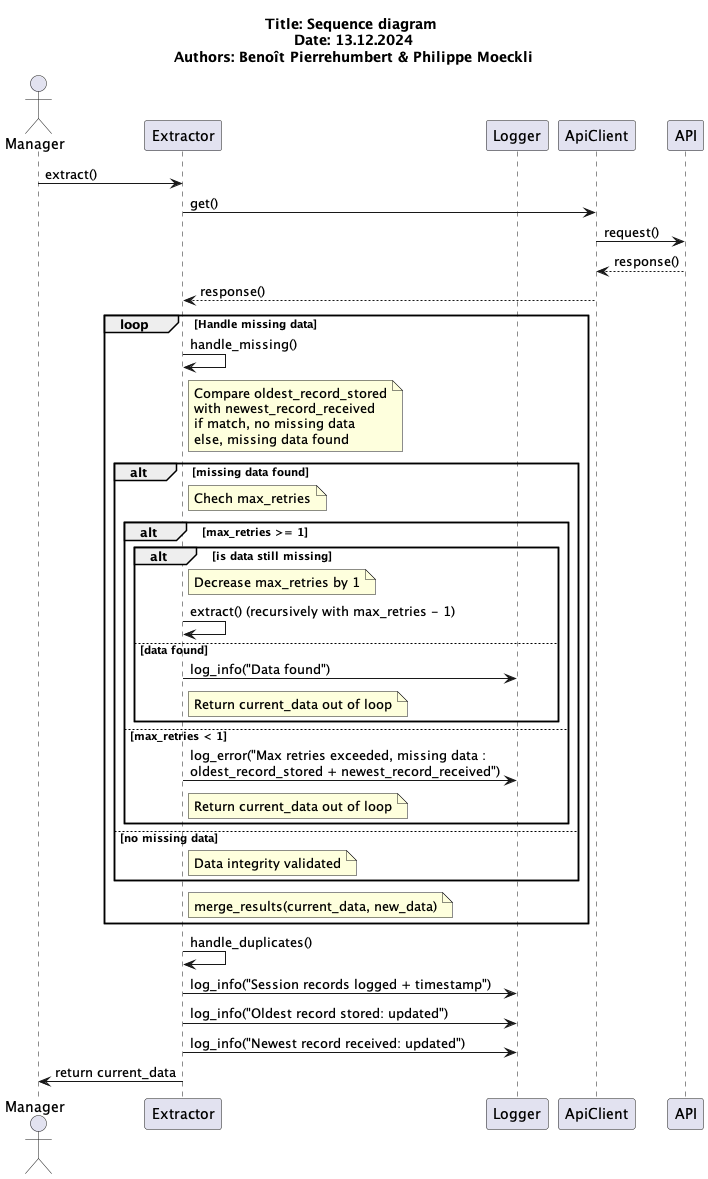

The diagram above was rendered by PlantUML. Its source (embedded in the PNG):
@startuml
actor Manager
participant "Extractor" as Extractor
participant "Logger" as Logger
participant "ApiClient" as ApiClient
participant "API" as API
title Title: Sequence diagram \nDate: 13.12.2024\nAuthors: Benoît Pierrehumbert & Philippe Moeckli
Manager -> Extractor: extract()
Extractor -> ApiClient: get()
ApiClient -> API: request()
API --> ApiClient: response()
ApiClient --> Extractor: response()

loop Handle missing data
    Extractor -> Extractor: handle_missing()
    note right of Extractor: Compare oldest_record_stored\nwith newest_record_received\nif match, no missing data\nelse, missing data found
    alt missing data found
        note right of Extractor: Chech max_retries
        alt max_retries >= 1
            alt is data still missing
                note right of Extractor: Decrease max_retries by 1
                Extractor -> Extractor: extract() (recursively with max_retries - 1)
            else data found
                Extractor -> Logger: log_info("Data found")
                note right of Extractor: Return current_data out of loop
            end
        else max_retries < 1
            Extractor -> Logger: log_error("Max retries exceeded, missing data : \noldest_record_stored + newest_record_received")
            note right of Extractor: Return current_data out of loop
        end
    else no missing data
        note right of Extractor: Data integrity validated
    end
note right of Extractor: merge_results(current_data, new_data)
end

Extractor -> Extractor: handle_duplicates()
Extractor -> Logger: log_info("Session records logged + timestamp")
Extractor -> Logger: log_info("Oldest record stored: updated")
Extractor -> Logger: log_info("Newest record received: updated")
Extractor -> Manager: return current_data



@enduml